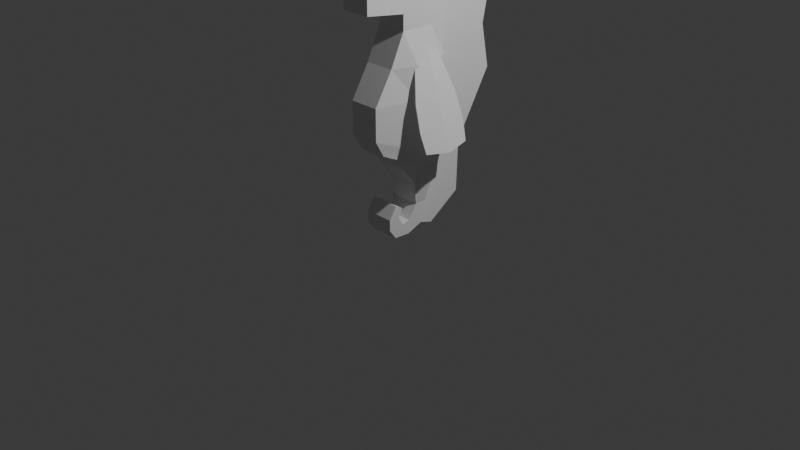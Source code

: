 # Source: seahorse.blend  (saved by Blender 4.5.88; exported with 4.5.12 LTS)
import bpy
from mathutils import Matrix  # noqa: F401  (used for matrix-valued properties, if any)

bpy.ops.wm.read_factory_settings(use_empty=True)
scene = bpy.context.scene
scene.name = 'Scene'

# ---- collections
col_collection = bpy.data.collections.new('Collection'); scene.collection.children.link(col_collection)

# ---- world
world_world = bpy.data.worlds.new('World'); scene.world = world_world
world_world.use_nodes = True; world_world.node_tree.nodes.clear()
_N = world_world.node_tree.nodes; _L = world_world.node_tree.links
n0 = _N.new('ShaderNodeOutputWorld'); n0.name = 'World Output'; n0.location = (200, 100)
n1 = _N.new('ShaderNodeBackground'); n1.name = 'Background'; n1.location = (-200, 100)
n1.inputs[0].default_value = (0.05088, 0.05088, 0.05088, 1.0)
_L.new(n1.outputs[0], n0.inputs[0])
n0.is_active_output = True
world_world.color = (0.05088, 0.05088, 0.05088)
world_world.sun_shadow_jitter_overblur = 0.0

# ---- cameras
cam_camera = bpy.data.cameras.new('Camera')
cam_camera.clip_end = 100.0
cam_camera.ortho_scale = 7.314

# ---- lights
light_light = bpy.data.lights.new('Light', 'POINT')
light_light.energy = 1000.0
light_light.shadow_soft_size = 0.1

# ---- meshes
me_cube_001 = bpy.data.meshes.new('Cube.001')
me_cube_001.from_pydata([(-1.0, -0.2819, -1.0), (-1.0, -0.2063, 1.0), (-1.0, 0.8902, -1.0), (-1.0, 0.7837, 1.0), (1.0, -0.2819, -1.0), (1.0, -0.2063, 1.0), (1.0, 0.8902, -1.0), (1.0, 0.7837, 1.0), (-1.0, -0.9466, 0.0), (-1.0, 0.9185, 0.0), (1.0, 0.9185, 0.0), (1.0, -0.9466, 0.0), (-1.365, 0.0, -1.0), (-1.063, 0.1547, 1.0), (1.44, 0.0, -1.0), (1.072, 0.1547, 1.0), (1.556, 0.0, 0.0), (-1.514, 0.0, 0.0), (-1.0, 0.9248, -0.5), (1.0, 0.9248, -0.5), (1.0, -0.9466, -0.5), (-1.0, -0.9466, -0.5), (-1.514, 0.0, -0.5), (1.556, 0.0, -0.5), (-1.0, -0.5296, 0.5), (-1.0, 0.9505, 0.5), (1.0, 0.9505, 0.5), (1.0, -0.5296, 0.5), (1.556, 0.0, 0.5), (-1.465, 0.0, 0.5), (1.0, 0.7064, -1.698), (-1.0, 0.7064, -1.698), (1.0, 0.1636, -1.698), (-1.0, 0.1636, -1.698), (-1.0, 0.9075, -0.75), (1.0, 0.9075, -0.75), (1.0, -0.7503, -0.75), (-1.514, 0.0, -0.75), (1.556, 0.0, -0.75), (-1.0, -0.7503, -0.75), (1.0, 0.1203, -1.358), (-1.0, 0.1203, -1.358), (1.0, 0.2011, -1.358), (-1.0, 0.2011, -1.358), (1.0, 0.3957, -2.014), (-1.0, 0.3957, -2.014), (1.0, -0.04179, -1.926), (-1.0, -0.04179, -1.926), (1.0, -0.0524, -2.143), (-1.0, -0.0524, -2.143), (1.0, -0.2096, -1.954), (-1.0, -0.2096, -1.954), (1.0, -0.4192, -2.132), (-1.0, -0.4192, -2.132), (1.0, -0.5829, -1.977), (-1.0, -0.5829, -1.977), (1.0, -0.3387, -1.806), (-1.0, -0.3387, -1.806), (1.0, -0.5829, -1.806), (-1.0, -0.5829, -1.806), (1.0, -0.2297, -1.685), (-1.0, -0.2297, -1.685), (1.0, -0.4142, -1.613), (-1.0, -0.4142, -1.613), (-1.052, 0.5105, 1.0), (1.491, 0.4451, -1.0), (-1.381, 0.4592, 0.0), (-1.381, 0.4451, -1.0), (1.07, 0.5105, 1.0), (1.491, 0.4592, 0.0), (1.491, 0.4624, -0.5), (-1.381, 0.4624, -0.5), (1.491, 0.4753, 0.5), (-1.381, 0.4753, 0.5), (-1.381, 0.4538, -0.75), (1.491, 0.4538, -0.75), (1.0, 0.4179, -1.698), (-1.0, 0.4008, -1.698), (-1.052, 0.5105, 2.09), (-1.0, 0.8236, 2.09), (1.0, 0.8236, 2.09), (1.072, 0.1547, 2.09), (1.0, -0.3621, 2.09), (-1.0, -0.3621, 2.09), (-1.063, 0.1547, 2.09), (1.07, 0.5105, 2.09), (-1.0, 0.7837, 1.239), (1.0, 0.7837, 1.239), (1.07, 0.5105, 1.239), (1.072, 0.1547, 1.239), (-1.0, -0.2063, 1.239), (-1.063, 0.1547, 1.239), (1.0, -0.2063, 1.239), (-1.052, 0.5105, 1.239), (1.0, -0.5797, 1.854), (-1.0, -0.5797, 1.854), (-1.0, -1.132, 1.33), (1.0, -1.132, 1.33), (-1.0, 0.8736, 1.678), (1.07, 0.5105, 1.678), (-1.0, -0.2063, 1.678), (1.0, 0.8736, 1.678), (1.072, 0.1547, 1.678), (-1.063, 0.1547, 1.678), (1.0, -0.2063, 1.678), (-1.052, 0.5105, 1.678), (-1.0, -1.132, 1.592), (1.0, -1.132, 1.592)], [], [(73, 64, 3, 25), (25, 3, 7, 26), (28, 15, 5, 27), (27, 5, 1, 24), (12, 43, 41, 0), (101, 98, 79, 80), (20, 11, 8, 21), (23, 16, 11, 20), (18, 9, 10, 19), (71, 66, 9, 18), (21, 8, 17, 22), (70, 69, 16, 23), (2, 6, 30, 31), (72, 68, 15, 28), (24, 1, 13, 29), (75, 70, 23, 38), (39, 21, 22, 37), (74, 71, 18, 34), (34, 18, 19, 35), (38, 23, 20, 36), (36, 20, 21, 39), (8, 24, 29, 17), (69, 72, 28, 16), (11, 27, 24, 8), (16, 28, 27, 11), (9, 25, 26, 10), (66, 73, 25, 9), (30, 76, 32, 46, 44), (12, 67, 77, 33, 43), (6, 65, 76, 30), (14, 4, 40, 42), (0, 41, 40, 4), (4, 36, 39, 0), (14, 38, 36, 4), (2, 34, 35, 6), (67, 74, 34, 2), (0, 39, 37, 12), (65, 75, 38, 14), (47, 45, 49, 51), (40, 41, 33, 32), (42, 40, 32), (41, 43, 33), (33, 77, 31, 45, 47), (31, 30, 44, 45), (32, 33, 47, 46), (51, 49, 53, 55), (45, 44, 48, 49), (46, 47, 51, 50), (44, 46, 50, 48), (53, 52, 54, 55), (49, 48, 52, 53), (50, 51, 57, 56), (48, 50, 54, 52), (58, 56, 60, 62), (54, 50, 56, 58), (51, 55, 59, 57), (55, 54, 58, 59), (60, 61, 63, 62), (59, 58, 62, 63), (57, 59, 63, 61), (56, 57, 61, 60), (6, 35, 75, 65), (12, 37, 74, 67), (17, 29, 73, 66), (10, 26, 72, 69), (37, 22, 71, 74), (35, 19, 70, 75), (26, 7, 68, 72), (19, 10, 69, 70), (22, 17, 66, 71), (29, 13, 64, 73), (76, 65, 14, 42, 32), (77, 67, 2, 31), (78, 84, 83, 82, 81, 85, 80, 79), (102, 99, 85, 81), (103, 100, 83, 84), (104, 102, 81, 82), (99, 101, 80, 85), (105, 103, 84, 78), (98, 105, 78, 79), (90, 92, 97, 96), (1, 5, 92, 90), (3, 64, 93, 86), (64, 13, 91, 93), (68, 7, 87, 88), (5, 15, 89, 92), (13, 1, 90, 91), (15, 68, 88, 89), (7, 3, 86, 87), (106, 107, 94, 95), (104, 82, 94, 107), (82, 83, 95, 94), (100, 90, 96, 106), (83, 100, 106, 95), (92, 104, 107, 97), (96, 97, 107, 106), (86, 93, 105, 98), (93, 91, 103, 105), (88, 87, 101, 99), (92, 89, 102, 104), (91, 90, 100, 103), (89, 88, 99, 102), (87, 86, 98, 101)])
_uv = me_cube_001.uv_layers.new(name='UVMap')
_uv.uv.foreach_set('vector', [0.5625, 0.1875, 0.625, 0.1875, 0.625, 0.25, 0.5625, 0.25, 0.5625, 0.25, 0.625, 0.25, 0.625, 0.5, 0.5625, 0.5, 0.5625, 0.625, 0.625, 0.625, 0.625, 0.75, 0.5625, 0.75, 0.5625, 0.75, 0.625, 0.75, 0.625, 1.0, 0.5625, 1.0, 0.375, 0.125, 0.375, 0.125, 0.375, 0.5508, 0.375, 1.0, 0.625, 0.5, 0.625, 0.25, 0.625, 0.25, 0.625, 0.5, 0.4375, 0.75, 0.5, 0.75, 0.5, 1.0, 0.4375, 1.0, 0.4375, 0.625, 0.5, 0.625, 0.5, 0.75, 0.4375, 0.75, 0.4375, 0.25, 0.5, 0.25, 0.5, 0.5, 0.4375, 0.5, 0.4375, 0.1875, 0.5, 0.1875, 0.5, 0.25, 0.4375, 0.25, 0.4375, 0.0, 0.5, 0.0, 0.5, 0.125, 0.4375, 0.125, 0.4375, 0.5625, 0.5, 0.5625, 0.5, 0.625, 0.4375, 0.625, 0.375, 0.25, 0.375, 0.5, 0.375, 0.5, 0.375, 0.25, 0.5625, 0.5625, 0.625, 0.5625, 0.625, 0.625, 0.5625, 0.625, 0.5625, 0.0, 0.625, 0.0, 0.625, 0.125, 0.5625, 0.125, 0.4062, 0.5625, 0.4375, 0.5625, 0.4375, 0.625, 0.4062, 0.625, 0.4062, 0.0, 0.4375, 0.0, 0.4375, 0.125, 0.4062, 0.125, 0.4062, 0.1875, 0.4375, 0.1875, 0.4375, 0.25, 0.4062, 0.25, 0.4062, 0.25, 0.4375, 0.25, 0.4375, 0.5, 0.4062, 0.5, 0.4062, 0.625, 0.4375, 0.625, 0.4375, 0.75, 0.4062, 0.75, 0.4062, 0.75, 0.4375, 0.75, 0.4375, 1.0, 0.4062, 1.0, 0.5, 0.0, 0.5625, 0.0, 0.5625, 0.125, 0.5, 0.125, 0.5, 0.5625, 0.5625, 0.5625, 0.5625, 0.625, 0.5, 0.625, 0.5, 0.75, 0.5625, 0.75, 0.5625, 1.0, 0.5, 1.0, 0.5, 0.625, 0.5625, 0.625, 0.5625, 0.75, 0.5, 0.75, 0.5, 0.25, 0.5625, 0.25, 0.5625, 0.5, 0.5, 0.5, 0.5, 0.1875, 0.5625, 0.1875, 0.5625, 0.25, 0.5, 0.25, 0.375, 0.5, 0.375, 0.5664, 0.375, 0.625, 0.375, 0.625, 0.375, 0.5, 0.375, 0.125, 0.375, 0.1875, 0.375, 0.1796, 0.375, 0.125, 0.375, 0.125, 0.375, 0.5, 0.375, 0.5625, 0.375, 0.5664, 0.375, 0.5, 0.375, 0.625, 0.375, 0.75, 0.375, 0.6858, 0.375, 0.625, 0.375, 1.0, 0.2467, 0.8075, 0.375, 0.6858, 0.375, 0.75, 0.375, 0.75, 0.4062, 0.75, 0.4062, 1.0, 0.375, 1.0, 0.375, 0.625, 0.4062, 0.625, 0.4062, 0.75, 0.375, 0.75, 0.375, 0.25, 0.4062, 0.25, 0.4062, 0.5, 0.375, 0.5, 0.375, 0.1875, 0.4062, 0.1875, 0.4062, 0.25, 0.375, 0.25, 0.375, 0.0, 0.4062, 0.0, 0.4062, 0.125, 0.375, 0.125, 0.375, 0.5625, 0.4062, 0.5625, 0.4062, 0.625, 0.375, 0.625, 0.375, 0.125, 0.375, 0.25, 0.375, 0.25, 0.375, 0.125, 0.375, 0.6858, 0.2467, 0.8075, 0.125, 0.625, 0.375, 0.625, 0.375, 0.625, 0.375, 0.6858, 0.375, 0.625, 0.375, 0.5508, 0.375, 0.125, 0.375, 0.125, 0.375, 0.125, 0.375, 0.1796, 0.375, 0.25, 0.375, 0.25, 0.375, 0.125, 0.375, 0.25, 0.375, 0.5, 0.375, 0.5, 0.375, 0.25, 0.375, 0.625, 0.125, 0.625, 0.125, 0.625, 0.375, 0.625, 0.375, 0.125, 0.375, 0.25, 0.375, 0.25, 0.375, 0.125, 0.375, 0.25, 0.375, 0.5, 0.375, 0.5, 0.375, 0.25, 0.375, 0.625, 0.125, 0.625, 0.125, 0.625, 0.375, 0.625, 0.375, 0.5, 0.375, 0.625, 0.375, 0.625, 0.375, 0.5, 0.125, 0.5, 0.375, 0.5, 0.375, 0.625, 0.125, 0.625, 0.375, 0.25, 0.375, 0.5, 0.375, 0.5, 0.375, 0.25, 0.375, 0.625, 0.125, 0.625, 0.125, 0.625, 0.375, 0.625, 0.375, 0.5, 0.375, 0.625, 0.375, 0.625, 0.375, 0.5, 0.375, 0.625, 0.375, 0.625, 0.375, 0.625, 0.375, 0.625, 0.375, 0.625, 0.375, 0.625, 0.375, 0.625, 0.375, 0.625, 0.375, 0.125, 0.375, 0.125, 0.375, 0.125, 0.375, 0.125, 0.125, 0.625, 0.375, 0.625, 0.375, 0.625, 0.125, 0.625, 0.375, 0.625, 0.125, 0.625, 0.125, 0.625, 0.375, 0.625, 0.125, 0.625, 0.375, 0.625, 0.375, 0.625, 0.125, 0.625, 0.375, 0.125, 0.375, 0.125, 0.375, 0.125, 0.375, 0.125, 0.375, 0.625, 0.125, 0.625, 0.125, 0.625, 0.375, 0.625, 0.375, 0.5, 0.4062, 0.5, 0.4062, 0.5625, 0.375, 0.5625, 0.375, 0.125, 0.4062, 0.125, 0.4062, 0.1875, 0.375, 0.1875, 0.5, 0.125, 0.5625, 0.125, 0.5625, 0.1875, 0.5, 0.1875, 0.5, 0.5, 0.5625, 0.5, 0.5625, 0.5625, 0.5, 0.5625, 0.4062, 0.125, 0.4375, 0.125, 0.4375, 0.1875, 0.4062, 0.1875, 0.4062, 0.5, 0.4375, 0.5, 0.4375, 0.5625, 0.4062, 0.5625, 0.5625, 0.5, 0.625, 0.5, 0.625, 0.5625, 0.5625, 0.5625, 0.4375, 0.5, 0.5, 0.5, 0.5, 0.5625, 0.4375, 0.5625, 0.4375, 0.125, 0.5, 0.125, 0.5, 0.1875, 0.4375, 0.1875, 0.5625, 0.125, 0.625, 0.125, 0.625, 0.1875, 0.5625, 0.1875, 0.375, 0.5664, 0.375, 0.5625, 0.375, 0.625, 0.375, 0.625, 0.375, 0.625, 0.375, 0.1796, 0.375, 0.1875, 0.375, 0.25, 0.375, 0.25, 0.875, 0.5625, 0.875, 0.625, 0.875, 0.75, 0.625, 0.75, 0.625, 0.625, 0.625, 0.5625, 0.625, 0.5, 0.875, 0.5, 0.625, 0.625, 0.625, 0.5625, 0.625, 0.5625, 0.625, 0.625, 0.625, 0.125, 0.625, 0.0, 0.625, 0.0, 0.625, 0.125, 0.625, 0.75, 0.625, 0.625, 0.625, 0.625, 0.625, 0.75, 0.625, 0.5625, 0.625, 0.5, 0.625, 0.5, 0.625, 0.5625, 0.625, 0.1875, 0.625, 0.125, 0.625, 0.125, 0.625, 0.1875, 0.625, 0.25, 0.625, 0.1875, 0.625, 0.1875, 0.625, 0.25, 0.625, 1.0, 0.625, 0.75, 0.625, 0.75, 0.625, 1.0, 0.625, 1.0, 0.625, 0.75, 0.625, 0.75, 0.625, 1.0, 0.625, 0.25, 0.625, 0.1875, 0.625, 0.1875, 0.625, 0.25, 0.625, 0.1875, 0.625, 0.125, 0.625, 0.125, 0.625, 0.1875, 0.625, 0.5625, 0.625, 0.5, 0.625, 0.5, 0.625, 0.5625, 0.625, 0.75, 0.625, 0.625, 0.625, 0.625, 0.625, 0.75, 0.625, 0.125, 0.625, 0.0, 0.625, 0.0, 0.625, 0.125, 0.625, 0.625, 0.625, 0.5625, 0.625, 0.5625, 0.625, 0.625, 0.625, 0.5, 0.625, 0.25, 0.625, 0.25, 0.625, 0.5, 0.625, 1.0, 0.625, 0.75, 0.625, 0.75, 0.625, 1.0, 0.625, 0.75, 0.625, 0.75, 0.625, 0.75, 0.625, 0.75, 0.625, 0.75, 0.875, 0.75, 0.875, 0.75, 0.625, 0.75, 0.625, 0.0, 0.625, 0.0, 0.625, 0.0, 0.625, 0.0, 0.625, 0.0, 0.625, 0.0, 0.625, 0.0, 0.625, 0.0, 0.625, 0.75, 0.625, 0.75, 0.625, 0.75, 0.625, 0.75, 0.625, 1.0, 0.625, 0.75, 0.625, 0.75, 0.625, 1.0, 0.625, 0.25, 0.625, 0.1875, 0.625, 0.1875, 0.625, 0.25, 0.625, 0.1875, 0.625, 0.125, 0.625, 0.125, 0.625, 0.1875, 0.625, 0.5625, 0.625, 0.5, 0.625, 0.5, 0.625, 0.5625, 0.625, 0.75, 0.625, 0.625, 0.625, 0.625, 0.625, 0.75, 0.625, 0.125, 0.625, 0.0, 0.625, 0.0, 0.625, 0.125, 0.625, 0.625, 0.625, 0.5625, 0.625, 0.5625, 0.625, 0.625, 0.625, 0.5, 0.625, 0.25, 0.625, 0.25, 0.625, 0.5])
me_cube_001.update()
me_plane = bpy.data.meshes.new('Plane')
me_plane.from_pydata([(-1.28, -1.105, -1.717e-08), (1.0, -1.0, 0.0), (-1.248, 0.4243, -1.523e-08), (0.8989, 0.2683, -6.211e-09), (0.0, -1.0, 0.0), (0.0, 1.0, 0.0), (-0.669, 1.0, -1.038e-08), (-0.669, -1.398, -1.038e-08), (-1.383, -0.1991, -2.355e-08), (1.079, -0.3659, 4.848e-09), (0.0, 0.0, 0.0), (-0.669, -0.1991, -1.038e-08), (0.5, -1.0, 0.0), (0.5, 0.2985, 0.0), (0.5806, -0.1829, 4.953e-09), (-1.004, 0.4716, -1.558e-08), (-1.004, -1.252, -1.558e-08), (-1.053, -0.1991, -1.859e-08), (-0.3345, -1.199, -5.192e-09), (-0.3345, 0.8378, -5.192e-09), (-0.3345, -0.09955, -5.192e-09), (-1.28, -1.105, -0.02), (1.0, -1.0, -0.02), (-1.248, 0.4243, -0.02), (0.8989, 0.2683, -0.02), (2.206e-10, -1.0, -0.02), (2.136e-10, 1.0, -0.02), (-0.669, 1.0, -0.02), (-0.669, -1.398, -0.02), (-1.383, -0.1991, -0.02), (1.079, -0.3659, -0.02), (1.869e-10, -9.252e-12, -0.02), (-0.669, -0.1991, -0.02), (0.5, -1.0, -0.02), (0.5, 0.2985, -0.02), (0.5806, -0.1829, -0.02), (-1.004, 0.4716, -0.02), (-1.004, -1.252, -0.02), (-1.053, -0.1991, -0.02), (-0.3345, -1.199, -0.02), (-0.3345, 0.8378, -0.02), (-0.3345, -0.09955, -0.02)], [], [(14, 9, 3, 13), (20, 10, 5, 19), (17, 11, 6, 15), (16, 7, 11, 17), (18, 4, 10, 20), (12, 1, 9, 14), (4, 12, 14, 10), (10, 14, 13, 5), (0, 16, 17, 8), (8, 17, 15, 2), (7, 18, 20, 11), (11, 20, 19, 6), (35, 34, 24, 30), (41, 40, 26, 31), (38, 36, 27, 32), (37, 38, 32, 28), (39, 41, 31, 25), (33, 35, 30, 22), (25, 31, 35, 33), (31, 26, 34, 35), (21, 29, 38, 37), (29, 23, 36, 38), (28, 32, 41, 39), (32, 27, 40, 41), (0, 8, 29, 21), (1, 12, 33, 22), (3, 9, 30, 24), (2, 15, 36, 23), (4, 18, 39, 25), (5, 13, 34, 26), (6, 19, 40, 27), (7, 16, 37, 28), (8, 2, 23, 29), (9, 1, 22, 30), (12, 4, 25, 33), (13, 3, 24, 34), (15, 6, 27, 36), (16, 0, 21, 37), (18, 7, 28, 39), (19, 5, 26, 40)])
_uv = me_plane.uv_layers.new(name='UVMap')
_uv.uv.foreach_set('vector', [0.75, 0.5, 1.0, 0.5, 1.0, 1.0, 0.75, 1.0, 0.375, 0.5, 0.5, 0.5, 0.5, 1.0, 0.375, 1.0, 0.125, 0.5, 0.25, 0.5, 0.25, 1.0, 0.125, 1.0, 0.125, 0.0, 0.25, 0.0, 0.25, 0.5, 0.125, 0.5, 0.375, 0.0, 0.5, 0.0, 0.5, 0.5, 0.375, 0.5, 0.75, 0.0, 1.0, 0.0, 1.0, 0.5, 0.75, 0.5, 0.5, 0.0, 0.75, 0.0, 0.75, 0.5, 0.5, 0.5, 0.5, 0.5, 0.75, 0.5, 0.75, 1.0, 0.5, 1.0, 0.0, 0.0, 0.125, 0.0, 0.125, 0.5, 0.0, 0.5, 0.0, 0.5, 0.125, 0.5, 0.125, 1.0, 0.0, 1.0, 0.25, 0.0, 0.375, 0.0, 0.375, 0.5, 0.25, 0.5, 0.25, 0.5, 0.375, 0.5, 0.375, 1.0, 0.25, 1.0, 0.75, 0.5, 0.75, 1.0, 1.0, 1.0, 1.0, 0.5, 0.375, 0.5, 0.375, 1.0, 0.5, 1.0, 0.5, 0.5, 0.125, 0.5, 0.125, 1.0, 0.25, 1.0, 0.25, 0.5, 0.125, 0.0, 0.125, 0.5, 0.25, 0.5, 0.25, 0.0, 0.375, 0.0, 0.375, 0.5, 0.5, 0.5, 0.5, 0.0, 0.75, 0.0, 0.75, 0.5, 1.0, 0.5, 1.0, 0.0, 0.5, 0.0, 0.5, 0.5, 0.75, 0.5, 0.75, 0.0, 0.5, 0.5, 0.5, 1.0, 0.75, 1.0, 0.75, 0.5, 0.0, 0.0, 0.0, 0.5, 0.125, 0.5, 0.125, 0.0, 0.0, 0.5, 0.0, 1.0, 0.125, 1.0, 0.125, 0.5, 0.25, 0.0, 0.25, 0.5, 0.375, 0.5, 0.375, 0.0, 0.25, 0.5, 0.25, 1.0, 0.375, 1.0, 0.375, 0.5, 0.0, 0.0, 0.0, 0.5, 0.0, 0.5, 0.0, 0.0, 1.0, 0.0, 0.75, 0.0, 0.75, 0.0, 1.0, 0.0, 1.0, 1.0, 1.0, 0.5, 1.0, 0.5, 1.0, 1.0, 0.0, 1.0, 0.125, 1.0, 0.125, 1.0, 0.0, 1.0, 0.5, 0.0, 0.375, 0.0, 0.375, 0.0, 0.5, 0.0, 0.5, 1.0, 0.75, 1.0, 0.75, 1.0, 0.5, 1.0, 0.25, 1.0, 0.375, 1.0, 0.375, 1.0, 0.25, 1.0, 0.25, 0.0, 0.125, 0.0, 0.125, 0.0, 0.25, 0.0, 0.0, 0.5, 0.0, 1.0, 0.0, 1.0, 0.0, 0.5, 1.0, 0.5, 1.0, 0.0, 1.0, 0.0, 1.0, 0.5, 0.75, 0.0, 0.5, 0.0, 0.5, 0.0, 0.75, 0.0, 0.75, 1.0, 1.0, 1.0, 1.0, 1.0, 0.75, 1.0, 0.125, 1.0, 0.25, 1.0, 0.25, 1.0, 0.125, 1.0, 0.125, 0.0, 0.0, 0.0, 0.0, 0.0, 0.125, 0.0, 0.375, 0.0, 0.25, 0.0, 0.25, 0.0, 0.375, 0.0, 0.375, 1.0, 0.5, 1.0, 0.5, 1.0, 0.375, 1.0])
me_plane.update()
me_plane_001 = bpy.data.meshes.new('Plane.001')
me_plane_001.from_pydata([(-0.9623, -0.4023, 0.004187), (0.8859, -0.868, -2.681e-09), (-0.9623, 0.4, 0.004187), (0.8897, 0.8408, -2.591e-09), (-3.305e-08, -0.8614, 8.261e-09), (-3.305e-08, 0.8614, 8.261e-09), (-0.9786, -0.007808, 0.02781), (0.9751, -0.01016, 0.03619), (-0.02494, -0.01016, 0.03619), (0.5, -0.9307, 4.131e-09), (0.5, 0.9307, 4.131e-09), (0.4751, -0.01016, 0.03619), (-0.5419, 0.6176, 0.001957), (-0.5419, -0.6187, 0.001957), (-0.5628, -0.009059, 0.03227), (-0.9621, -0.4018, -0.005797), (0.8859, -0.8676, -0.009992), (-0.9622, 0.3994, -0.005797), (0.8897, 0.8404, -0.009992), (6.489e-05, -0.861, -0.009991), (6.329e-05, 0.861, -0.009991), (-0.9784, -0.007801, 0.01782), (0.975, -0.01016, 0.02619), (-0.02487, -0.01015, 0.02619), (0.5, -0.9303, -0.009992), (0.5, 0.9303, -0.009992), (0.4751, -0.01016, 0.02619), (-0.5418, 0.6171, -0.00803), (-0.5418, -0.6182, -0.00803), (-0.5627, -0.009052, 0.02227)], [], [(11, 7, 3, 10), (14, 8, 5, 12), (13, 4, 8, 14), (9, 1, 7, 11), (4, 9, 11, 8), (8, 11, 10, 5), (0, 13, 14, 6), (6, 14, 12, 2), (26, 25, 18, 22), (29, 27, 20, 23), (28, 29, 23, 19), (24, 26, 22, 16), (19, 23, 26, 24), (23, 20, 25, 26), (15, 21, 29, 28), (21, 17, 27, 29), (0, 6, 21, 15), (1, 9, 24, 16), (3, 7, 22, 18), (2, 12, 27, 17), (4, 13, 28, 19), (5, 10, 25, 20), (6, 2, 17, 21), (7, 1, 16, 22), (9, 4, 19, 24), (10, 3, 18, 25), (12, 5, 20, 27), (13, 0, 15, 28)])
_uv = me_plane_001.uv_layers.new(name='UVMap')
_uv.uv.foreach_set('vector', [0.75, 0.5, 1.0, 0.5, 1.0, 1.0, 0.75, 1.0, 0.25, 0.5, 0.5, 0.5, 0.5, 1.0, 0.25, 1.0, 0.25, 0.0, 0.5, 0.0, 0.5, 0.5, 0.25, 0.5, 0.75, 0.0, 1.0, 0.0, 1.0, 0.5, 0.75, 0.5, 0.5, 0.0, 0.75, 0.0, 0.75, 0.5, 0.5, 0.5, 0.5, 0.5, 0.75, 0.5, 0.75, 1.0, 0.5, 1.0, 0.0, 0.0, 0.25, 0.0, 0.25, 0.5, 0.0, 0.5, 0.0, 0.5, 0.25, 0.5, 0.25, 1.0, 0.0, 1.0, 0.75, 0.5, 0.75, 1.0, 1.0, 1.0, 1.0, 0.5, 0.25, 0.5, 0.25, 1.0, 0.5, 1.0, 0.5, 0.5, 0.25, 0.0, 0.25, 0.5, 0.5, 0.5, 0.5, 0.0, 0.75, 0.0, 0.75, 0.5, 1.0, 0.5, 1.0, 0.0, 0.5, 0.0, 0.5, 0.5, 0.75, 0.5, 0.75, 0.0, 0.5, 0.5, 0.5, 1.0, 0.75, 1.0, 0.75, 0.5, 0.0, 0.0, 0.0, 0.5, 0.25, 0.5, 0.25, 0.0, 0.0, 0.5, 0.0, 1.0, 0.25, 1.0, 0.25, 0.5, 0.0, 0.0, 0.0, 0.5, 0.0, 0.5, 0.0, 0.0, 1.0, 0.0, 0.75, 0.0, 0.75, 0.0, 1.0, 0.0, 1.0, 1.0, 1.0, 0.5, 1.0, 0.5, 1.0, 1.0, 0.0, 1.0, 0.25, 1.0, 0.25, 1.0, 0.0, 1.0, 0.5, 0.0, 0.25, 0.0, 0.25, 0.0, 0.5, 0.0, 0.5, 1.0, 0.75, 1.0, 0.75, 1.0, 0.5, 1.0, 0.0, 0.5, 0.0, 1.0, 0.0, 1.0, 0.0, 0.5, 1.0, 0.5, 1.0, 0.0, 1.0, 0.0, 1.0, 0.5, 0.75, 0.0, 0.5, 0.0, 0.5, 0.0, 0.75, 0.0, 0.75, 1.0, 1.0, 1.0, 1.0, 1.0, 0.75, 1.0, 0.25, 1.0, 0.5, 1.0, 0.5, 1.0, 0.25, 1.0, 0.25, 0.0, 0.0, 0.0, 0.0, 0.0, 0.25, 0.0])
me_plane_001.update()

# ---- objects
ob_light = bpy.data.objects.new('Light', light_light)
ob_camera = bpy.data.objects.new('Camera', cam_camera)
ob_cube_001 = bpy.data.objects.new('Cube.001', me_cube_001)
ob_plane = bpy.data.objects.new('Plane', me_plane)
ob_plane_001 = bpy.data.objects.new('Plane.001', me_plane_001)

# ---- transforms, parenting, visibility, modifiers, constraints
ob_light.location = (4.076, 1.005, 5.904)
ob_light.rotation_euler = (0.6503, 0.05522, 1.866)
ob_light.lock_rotations_4d = False
ob_light.empty_display_type = 'ARROWS'
ob_light.color = (0.0, 0.0, 0.0, 0.0)
ob_light.lineart.crease_threshold = 0.0
ob_camera.location = (7.359, -6.926, 4.958)
ob_camera.rotation_euler = (1.109, 0.0, 0.8149)
ob_camera.lock_rotations_4d = False
ob_camera.empty_display_type = 'ARROWS'
ob_camera.color = (0.0, 0.0, 0.0, 0.0)
ob_camera.display_type = 'WIRE'
ob_camera.lineart.crease_threshold = 0.0
ob_cube_001.location = (0.0, 0.0, 1.337)
ob_cube_001.scale = (0.1626, 0.4764, 0.6694)
ob_plane.location = (0.0, 0.6662, 1.33)
ob_plane.rotation_euler = (0.0, 1.571, 0.0)
ob_plane.scale = (1.405, 0.5773, 1.0)
ob_plane_001.location = (0.3496, 0.153, 1.336)
ob_plane_001.rotation_euler = (0.0, 1.248, -0.0)
ob_plane_001.scale = (0.5376, 0.3104, 1.0)

# ---- collection membership
col_collection.objects.link(ob_light)
col_collection.objects.link(ob_camera)
col_collection.objects.link(ob_cube_001)
col_collection.objects.link(ob_plane)
col_collection.objects.link(ob_plane_001)

# ---- scene / render settings (as saved in the file)
scene.camera = ob_camera
scene.frame_start = 1; scene.frame_end = 250; scene.frame_set(1)
scene.render.engine = 'BLENDER_EEVEE_NEXT'
bpy.context.view_layer.update()
